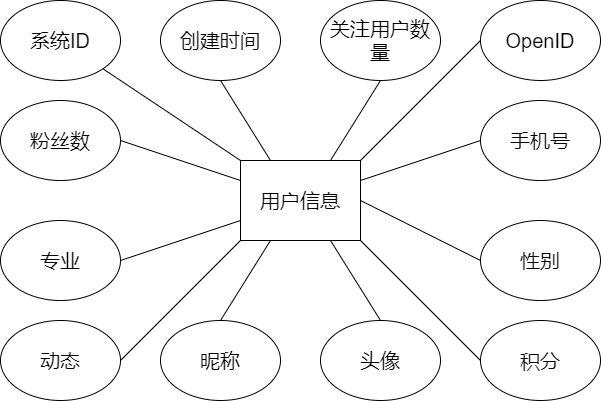

The diagram above was exported from draw.io. Its source (the exported page's mxGraphModel, read from the mxfile embedded in the PNG):
<mxGraphModel dx="2281" dy="1765" grid="1" gridSize="10" guides="1" tooltips="1" connect="1" arrows="1" fold="1" page="1" pageScale="1" pageWidth="827" pageHeight="1169" math="0" shadow="0">
  <root>
    <mxCell id="0" />
    <mxCell id="1" parent="0" />
    <mxCell id="2" value="用户信息" style="rounded=0;whiteSpace=wrap;html=1;fontSize=20;" vertex="1" parent="1">
      <mxGeometry x="120" y="-440" width="120" height="80" as="geometry" />
    </mxCell>
    <mxCell id="3" value="系统ID" style="ellipse;whiteSpace=wrap;html=1;fontSize=20;" vertex="1" parent="1">
      <mxGeometry x="-120" y="-600" width="120" height="80" as="geometry" />
    </mxCell>
    <mxCell id="4" value="OpenID" style="ellipse;whiteSpace=wrap;html=1;fontSize=20;" vertex="1" parent="1">
      <mxGeometry x="360" y="-600" width="120" height="80" as="geometry" />
    </mxCell>
    <mxCell id="5" value="创建时间" style="ellipse;whiteSpace=wrap;html=1;fontSize=20;" vertex="1" parent="1">
      <mxGeometry x="40" y="-600" width="120" height="80" as="geometry" />
    </mxCell>
    <mxCell id="6" value="昵称" style="ellipse;whiteSpace=wrap;html=1;fontSize=20;" vertex="1" parent="1">
      <mxGeometry x="40" y="-280" width="120" height="80" as="geometry" />
    </mxCell>
    <mxCell id="7" value="手机号" style="ellipse;whiteSpace=wrap;html=1;fontSize=20;" vertex="1" parent="1">
      <mxGeometry x="360" y="-500" width="120" height="80" as="geometry" />
    </mxCell>
    <mxCell id="8" value="性别" style="ellipse;whiteSpace=wrap;html=1;fontSize=20;" vertex="1" parent="1">
      <mxGeometry x="360" y="-380" width="120" height="80" as="geometry" />
    </mxCell>
    <mxCell id="9" value="头像" style="ellipse;whiteSpace=wrap;html=1;fontSize=20;" vertex="1" parent="1">
      <mxGeometry x="200" y="-280" width="120" height="80" as="geometry" />
    </mxCell>
    <mxCell id="10" value="动态" style="ellipse;whiteSpace=wrap;html=1;fontSize=20;" vertex="1" parent="1">
      <mxGeometry x="-120" y="-280" width="120" height="80" as="geometry" />
    </mxCell>
    <mxCell id="11" value="专业" style="ellipse;whiteSpace=wrap;html=1;fontSize=20;" vertex="1" parent="1">
      <mxGeometry x="-120" y="-380" width="120" height="80" as="geometry" />
    </mxCell>
    <mxCell id="12" value="粉丝数" style="ellipse;whiteSpace=wrap;html=1;fontSize=20;" vertex="1" parent="1">
      <mxGeometry x="-120" y="-500" width="120" height="80" as="geometry" />
    </mxCell>
    <mxCell id="13" value="关注用户数量" style="ellipse;whiteSpace=wrap;html=1;fontSize=20;" vertex="1" parent="1">
      <mxGeometry x="200" y="-600" width="120" height="80" as="geometry" />
    </mxCell>
    <mxCell id="14" value="积分" style="ellipse;whiteSpace=wrap;html=1;fontSize=20;" vertex="1" parent="1">
      <mxGeometry x="360" y="-280" width="120" height="80" as="geometry" />
    </mxCell>
    <mxCell id="15" value="" style="endArrow=none;html=1;fontSize=20;entryX=0;entryY=0.5;entryDx=0;entryDy=0;exitX=1;exitY=0;exitDx=0;exitDy=0;" edge="1" parent="1" source="2" target="4">
      <mxGeometry width="50" height="50" relative="1" as="geometry">
        <mxPoint x="250" y="-320" as="sourcePoint" />
        <mxPoint x="300" y="-370" as="targetPoint" />
      </mxGeometry>
    </mxCell>
    <mxCell id="16" value="" style="endArrow=none;html=1;fontSize=20;entryX=0;entryY=0.5;entryDx=0;entryDy=0;exitX=1;exitY=0.25;exitDx=0;exitDy=0;" edge="1" parent="1" source="2" target="7">
      <mxGeometry width="50" height="50" relative="1" as="geometry">
        <mxPoint x="250" y="-430" as="sourcePoint" />
        <mxPoint x="370" y="-550" as="targetPoint" />
      </mxGeometry>
    </mxCell>
    <mxCell id="17" value="" style="endArrow=none;html=1;fontSize=20;entryX=0;entryY=0.5;entryDx=0;entryDy=0;exitX=1;exitY=0.5;exitDx=0;exitDy=0;" edge="1" parent="1" source="2" target="8">
      <mxGeometry width="50" height="50" relative="1" as="geometry">
        <mxPoint x="260" y="-420" as="sourcePoint" />
        <mxPoint x="380" y="-540" as="targetPoint" />
      </mxGeometry>
    </mxCell>
    <mxCell id="18" value="" style="endArrow=none;html=1;fontSize=20;entryX=0;entryY=0.5;entryDx=0;entryDy=0;exitX=1;exitY=1;exitDx=0;exitDy=0;" edge="1" parent="1" source="2" target="14">
      <mxGeometry width="50" height="50" relative="1" as="geometry">
        <mxPoint x="270" y="-410" as="sourcePoint" />
        <mxPoint x="390" y="-530" as="targetPoint" />
      </mxGeometry>
    </mxCell>
    <mxCell id="19" value="" style="endArrow=none;html=1;fontSize=20;entryX=0.5;entryY=0;entryDx=0;entryDy=0;exitX=0.75;exitY=1;exitDx=0;exitDy=0;" edge="1" parent="1" source="2" target="9">
      <mxGeometry width="50" height="50" relative="1" as="geometry">
        <mxPoint x="280" y="-400" as="sourcePoint" />
        <mxPoint x="400" y="-520" as="targetPoint" />
      </mxGeometry>
    </mxCell>
    <mxCell id="20" value="" style="endArrow=none;html=1;fontSize=20;entryX=0.5;entryY=0;entryDx=0;entryDy=0;exitX=0.25;exitY=1;exitDx=0;exitDy=0;" edge="1" parent="1" source="2" target="6">
      <mxGeometry width="50" height="50" relative="1" as="geometry">
        <mxPoint x="290" y="-390" as="sourcePoint" />
        <mxPoint x="410" y="-510" as="targetPoint" />
      </mxGeometry>
    </mxCell>
    <mxCell id="21" value="" style="endArrow=none;html=1;fontSize=20;entryX=0;entryY=1;entryDx=0;entryDy=0;exitX=1;exitY=0.5;exitDx=0;exitDy=0;" edge="1" parent="1" source="10" target="2">
      <mxGeometry width="50" height="50" relative="1" as="geometry">
        <mxPoint x="300" y="-380" as="sourcePoint" />
        <mxPoint x="420" y="-500" as="targetPoint" />
      </mxGeometry>
    </mxCell>
    <mxCell id="22" value="" style="endArrow=none;html=1;fontSize=20;entryX=1;entryY=0.5;entryDx=0;entryDy=0;exitX=0;exitY=0.75;exitDx=0;exitDy=0;" edge="1" parent="1" source="2" target="11">
      <mxGeometry width="50" height="50" relative="1" as="geometry">
        <mxPoint x="310" y="-370" as="sourcePoint" />
        <mxPoint x="430" y="-490" as="targetPoint" />
      </mxGeometry>
    </mxCell>
    <mxCell id="23" value="" style="endArrow=none;html=1;fontSize=20;entryX=1;entryY=0.5;entryDx=0;entryDy=0;exitX=0;exitY=0.25;exitDx=0;exitDy=0;" edge="1" parent="1" source="2" target="12">
      <mxGeometry width="50" height="50" relative="1" as="geometry">
        <mxPoint x="320" y="-360" as="sourcePoint" />
        <mxPoint x="440" y="-480" as="targetPoint" />
      </mxGeometry>
    </mxCell>
    <mxCell id="24" value="" style="endArrow=none;html=1;fontSize=20;entryX=0.75;entryY=0;entryDx=0;entryDy=0;exitX=0.5;exitY=1;exitDx=0;exitDy=0;" edge="1" parent="1" source="13" target="2">
      <mxGeometry width="50" height="50" relative="1" as="geometry">
        <mxPoint x="330" y="-350" as="sourcePoint" />
        <mxPoint x="450" y="-470" as="targetPoint" />
      </mxGeometry>
    </mxCell>
    <mxCell id="25" value="" style="endArrow=none;html=1;fontSize=20;entryX=0.5;entryY=1;entryDx=0;entryDy=0;exitX=0.25;exitY=0;exitDx=0;exitDy=0;" edge="1" parent="1" source="2" target="5">
      <mxGeometry width="50" height="50" relative="1" as="geometry">
        <mxPoint x="340" y="-340" as="sourcePoint" />
        <mxPoint x="460" y="-460" as="targetPoint" />
      </mxGeometry>
    </mxCell>
    <mxCell id="26" value="" style="endArrow=none;html=1;fontSize=20;entryX=1;entryY=1;entryDx=0;entryDy=0;exitX=0;exitY=0;exitDx=0;exitDy=0;" edge="1" parent="1" source="2" target="3">
      <mxGeometry width="50" height="50" relative="1" as="geometry">
        <mxPoint x="350" y="-330" as="sourcePoint" />
        <mxPoint x="470" y="-450" as="targetPoint" />
      </mxGeometry>
    </mxCell>
  </root>
</mxGraphModel>